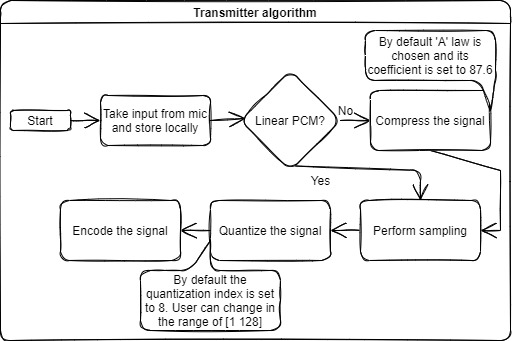

The diagram above was exported from draw.io. Its source (the exported page's mxGraphModel, read from the mxfile embedded in the PNG):
<mxGraphModel dx="811" dy="551" grid="1" gridSize="10" guides="1" tooltips="1" connect="1" arrows="1" fold="1" page="1" pageScale="1" pageWidth="1169" pageHeight="827" background="#ffffff" math="0" shadow="1">
  <root>
    <mxCell id="0" />
    <mxCell id="1" parent="0" />
    <mxCell id="l_AV8Rah-ljXHR_V4He7-23" style="edgeStyle=none;rounded=0;sketch=1;orthogonalLoop=1;jettySize=auto;html=1;exitX=0.5;exitY=1;exitDx=0;exitDy=0;entryX=0.5;entryY=1;entryDx=0;entryDy=0;endArrow=open;startSize=14;endSize=14;sourcePerimeterSpacing=8;targetPerimeterSpacing=8;" parent="1" source="l_AV8Rah-ljXHR_V4He7-1" target="l_AV8Rah-ljXHR_V4He7-2" edge="1">
      <mxGeometry relative="1" as="geometry" />
    </mxCell>
    <mxCell id="l_AV8Rah-ljXHR_V4He7-1" value="Start" style="whiteSpace=wrap;html=1;hachureGap=4;pointerEvents=0;rounded=1;sketch=1;direction=north;" parent="1" vertex="1">
      <mxGeometry x="80" y="130" width="60" height="20" as="geometry" />
    </mxCell>
    <mxCell id="l_AV8Rah-ljXHR_V4He7-22" style="edgeStyle=none;rounded=0;sketch=1;orthogonalLoop=1;jettySize=auto;html=1;exitX=0.5;exitY=0;exitDx=0;exitDy=0;entryX=0.047;entryY=0.479;entryDx=0;entryDy=0;entryPerimeter=0;endArrow=open;startSize=14;endSize=14;sourcePerimeterSpacing=8;targetPerimeterSpacing=8;" parent="1" source="l_AV8Rah-ljXHR_V4He7-2" target="l_AV8Rah-ljXHR_V4He7-7" edge="1">
      <mxGeometry relative="1" as="geometry" />
    </mxCell>
    <mxCell id="l_AV8Rah-ljXHR_V4He7-2" value="Take input from mic and store locally" style="whiteSpace=wrap;html=1;hachureGap=4;pointerEvents=0;rounded=1;sketch=1;direction=south;" parent="1" vertex="1">
      <mxGeometry x="170" y="115" width="110" height="50" as="geometry" />
    </mxCell>
    <mxCell id="l_AV8Rah-ljXHR_V4He7-26" style="edgeStyle=none;rounded=0;sketch=1;orthogonalLoop=1;jettySize=auto;html=1;exitX=0;exitY=0.5;exitDx=0;exitDy=0;entryX=1;entryY=0.5;entryDx=0;entryDy=0;endArrow=open;startSize=14;endSize=14;sourcePerimeterSpacing=8;targetPerimeterSpacing=8;" parent="1" source="l_AV8Rah-ljXHR_V4He7-3" target="l_AV8Rah-ljXHR_V4He7-4" edge="1">
      <mxGeometry relative="1" as="geometry" />
    </mxCell>
    <mxCell id="l_AV8Rah-ljXHR_V4He7-3" value="Perform sampling" style="whiteSpace=wrap;html=1;hachureGap=4;pointerEvents=0;rounded=1;sketch=1;" parent="1" vertex="1">
      <mxGeometry x="430" y="220" width="120" height="60" as="geometry" />
    </mxCell>
    <mxCell id="l_AV8Rah-ljXHR_V4He7-27" style="edgeStyle=none;rounded=0;sketch=1;orthogonalLoop=1;jettySize=auto;html=1;exitX=0;exitY=0.5;exitDx=0;exitDy=0;entryX=1;entryY=0.5;entryDx=0;entryDy=0;endArrow=open;startSize=14;endSize=14;sourcePerimeterSpacing=8;targetPerimeterSpacing=8;" parent="1" source="l_AV8Rah-ljXHR_V4He7-4" target="l_AV8Rah-ljXHR_V4He7-6" edge="1">
      <mxGeometry relative="1" as="geometry" />
    </mxCell>
    <mxCell id="l_AV8Rah-ljXHR_V4He7-4" value="Quantize the signal" style="whiteSpace=wrap;html=1;hachureGap=4;pointerEvents=0;rounded=1;sketch=1;" parent="1" vertex="1">
      <mxGeometry x="280" y="220" width="120" height="60" as="geometry" />
    </mxCell>
    <mxCell id="l_AV8Rah-ljXHR_V4He7-5" value="By default the quantization index is set to 8. User can change in the range of [1 128]" style="shape=callout;whiteSpace=wrap;html=1;perimeter=calloutPerimeter;hachureGap=4;pointerEvents=0;rounded=1;sketch=1;direction=west;position2=0.5;" parent="1" vertex="1">
      <mxGeometry x="210" y="260" width="140" height="90" as="geometry" />
    </mxCell>
    <mxCell id="l_AV8Rah-ljXHR_V4He7-6" value="Encode the signal" style="whiteSpace=wrap;html=1;hachureGap=4;pointerEvents=0;rounded=1;sketch=1;" parent="1" vertex="1">
      <mxGeometry x="130" y="220" width="120" height="60" as="geometry" />
    </mxCell>
    <mxCell id="l_AV8Rah-ljXHR_V4He7-12" style="edgeStyle=none;orthogonalLoop=1;jettySize=auto;html=1;exitX=1;exitY=0.5;exitDx=0;exitDy=0;entryX=0;entryY=0.5;entryDx=0;entryDy=0;endArrow=open;startSize=14;endSize=14;sourcePerimeterSpacing=8;targetPerimeterSpacing=8;sketch=1;" parent="1" source="l_AV8Rah-ljXHR_V4He7-7" target="l_AV8Rah-ljXHR_V4He7-8" edge="1">
      <mxGeometry relative="1" as="geometry" />
    </mxCell>
    <mxCell id="l_AV8Rah-ljXHR_V4He7-14" style="edgeStyle=none;orthogonalLoop=1;jettySize=auto;html=1;exitX=0.485;exitY=0.952;exitDx=0;exitDy=0;entryX=0.5;entryY=0;entryDx=0;entryDy=0;endArrow=open;startSize=14;endSize=14;sourcePerimeterSpacing=8;targetPerimeterSpacing=8;sketch=1;exitPerimeter=0;" parent="1" source="l_AV8Rah-ljXHR_V4He7-7" target="l_AV8Rah-ljXHR_V4He7-3" edge="1">
      <mxGeometry relative="1" as="geometry">
        <Array as="points">
          <mxPoint x="490" y="190" />
        </Array>
      </mxGeometry>
    </mxCell>
    <mxCell id="l_AV8Rah-ljXHR_V4He7-7" value="Linear PCM?" style="rhombus;whiteSpace=wrap;html=1;hachureGap=4;pointerEvents=0;rounded=1;sketch=1;" parent="1" vertex="1">
      <mxGeometry x="310" y="90" width="100" height="100" as="geometry" />
    </mxCell>
    <mxCell id="l_AV8Rah-ljXHR_V4He7-21" style="edgeStyle=none;rounded=0;sketch=1;orthogonalLoop=1;jettySize=auto;html=1;exitX=0.5;exitY=1;exitDx=0;exitDy=0;entryX=1;entryY=0.5;entryDx=0;entryDy=0;endArrow=open;startSize=14;endSize=14;sourcePerimeterSpacing=8;targetPerimeterSpacing=8;" parent="1" source="l_AV8Rah-ljXHR_V4He7-8" target="l_AV8Rah-ljXHR_V4He7-3" edge="1">
      <mxGeometry relative="1" as="geometry">
        <Array as="points">
          <mxPoint x="570" y="190" />
          <mxPoint x="570" y="250" />
        </Array>
      </mxGeometry>
    </mxCell>
    <mxCell id="l_AV8Rah-ljXHR_V4He7-8" value="Compress the signal" style="whiteSpace=wrap;html=1;hachureGap=4;pointerEvents=0;rounded=1;sketch=1;" parent="1" vertex="1">
      <mxGeometry x="440" y="110" width="120" height="60" as="geometry" />
    </mxCell>
    <mxCell id="l_AV8Rah-ljXHR_V4He7-9" value="By default 'A' law is chosen and its coefficient is set to 87.6" style="shape=callout;whiteSpace=wrap;html=1;perimeter=calloutPerimeter;hachureGap=4;pointerEvents=0;rounded=1;sketch=1;position2=0.96;size=30;position=0.88;" parent="1" vertex="1">
      <mxGeometry x="435" y="50" width="130" height="80" as="geometry" />
    </mxCell>
    <mxCell id="l_AV8Rah-ljXHR_V4He7-24" value="Yes" style="text;html=1;align=center;verticalAlign=middle;resizable=0;points=[];autosize=1;strokeColor=none;fillColor=none;" parent="1" vertex="1">
      <mxGeometry x="370" y="190" width="40" height="20" as="geometry" />
    </mxCell>
    <mxCell id="l_AV8Rah-ljXHR_V4He7-25" value="No" style="text;html=1;align=center;verticalAlign=middle;resizable=0;points=[];autosize=1;strokeColor=none;fillColor=none;" parent="1" vertex="1">
      <mxGeometry x="400" y="120" width="30" height="20" as="geometry" />
    </mxCell>
    <mxCell id="l_AV8Rah-ljXHR_V4He7-28" value="Transmitter algorithm" style="swimlane;rounded=1;sketch=1;hachureGap=4;pointerEvents=0;" parent="1" vertex="1">
      <mxGeometry x="70" y="20" width="510" height="340" as="geometry" />
    </mxCell>
  </root>
</mxGraphModel>